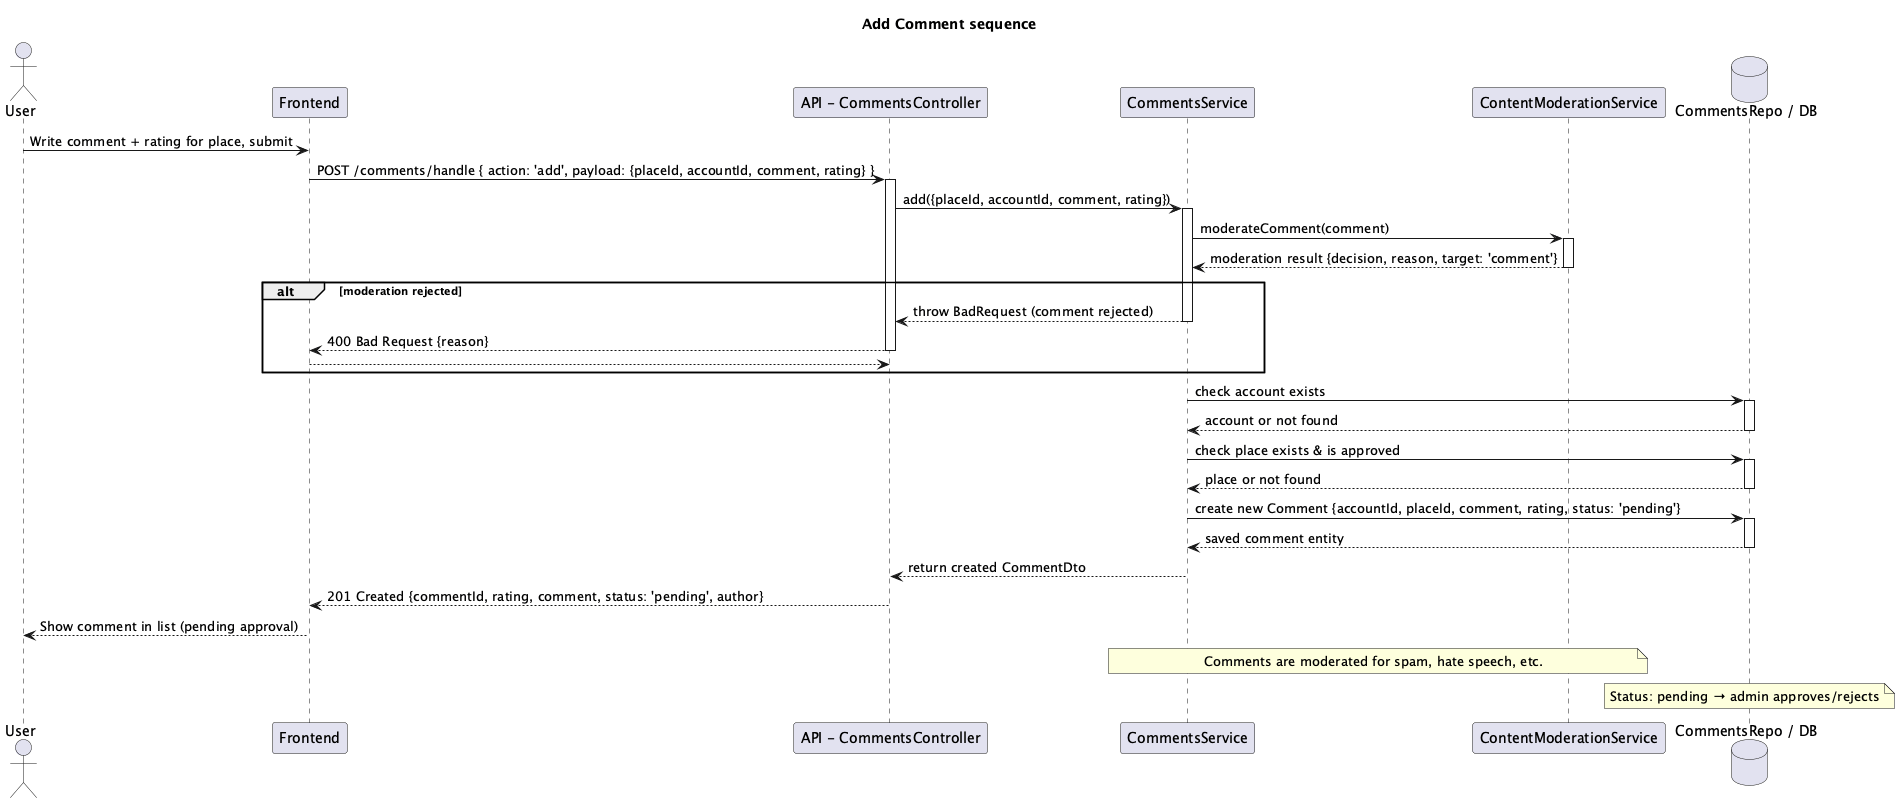

The diagram above was rendered by PlantUML. Its source (embedded in the PNG):
@startuml
title Add Comment sequence
actor User
participant Frontend as FE
participant "API - CommentsController" as API
participant "CommentsService" as SVC
participant "ContentModerationService" as MOD
database "CommentsRepo / DB" as DB

User -> FE: Write comment + rating for place, submit
FE -> API: POST /comments/handle { action: 'add', payload: {placeId, accountId, comment, rating} }
activate API
API -> SVC: add({placeId, accountId, comment, rating})
activate SVC
SVC -> MOD: moderateComment(comment)
activate MOD
MOD --> SVC: moderation result {decision, reason, target: 'comment'}
deactivate MOD
alt moderation rejected
  SVC --> API: throw BadRequest (comment rejected)
  deactivate SVC
  API --> FE: 400 Bad Request {reason}
  deactivate API
  return
end
SVC -> DB: check account exists
activate DB
DB --> SVC: account or not found
deactivate DB
SVC -> DB: check place exists & is approved
activate DB
DB --> SVC: place or not found
deactivate DB
SVC -> DB: create new Comment {accountId, placeId, comment, rating, status: 'pending'}
activate DB
DB --> SVC: saved comment entity
deactivate DB
SVC --> API: return created CommentDto
deactivate SVC
API --> FE: 201 Created {commentId, rating, comment, status: 'pending', author}
deactivate API
FE --> User: Show comment in list (pending approval)

note over SVC,MOD: Comments are moderated for spam, hate speech, etc.
note over DB: Status: pending → admin approves/rejects

@enduml